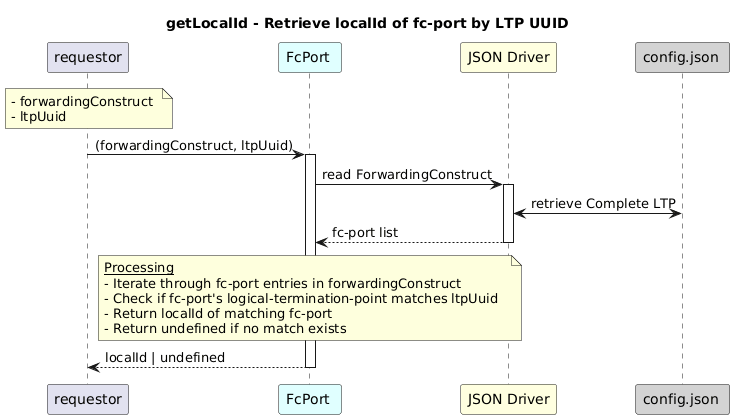

The diagram above was rendered by PlantUML. Its source (embedded in the PNG):
@startuml
skinparam responseMessageBelowArrow true

title
getLocalId - Retrieve localId of fc-port by LTP UUID
end title

participant "requestor" as requestor
participant "FcPort " as fcPortRes #LightCyan
participant "JSON Driver" as jd #LightYellow
participant "config.json " as cfg #LightGrey

note over requestor
  - forwardingConstruct 
  - ltpUuid
end note

requestor -> fcPortRes: (forwardingConstruct, ltpUuid)
activate fcPortRes

fcPortRes -> jd: read ForwardingConstruct
activate jd

jd <-> cfg: retrieve Complete LTP
jd --> fcPortRes: fc-port list
deactivate jd

note over fcPortRes
  <u>Processing</u>
  - Iterate through fc-port entries in forwardingConstruct  
  - Check if fc-port's logical-termination-point matches ltpUuid  
  - Return localId of matching fc-port  
  - Return undefined if no match exists
end note

fcPortRes --> requestor: localId | undefined
deactivate fcPortRes
@enduml